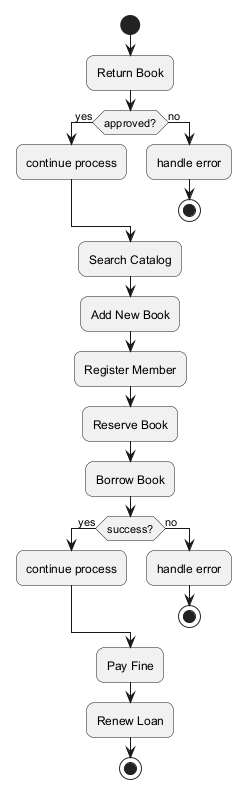

The diagram above was rendered by PlantUML. Its source (embedded in the PNG):
@startuml
skinparam backgroundColor #FFFFFF
skinparam roundCorner 15
start
:Return Book;
if (approved?) then (yes)
:continue process;
else (no)
:handle error;
stop
endif
:Search Catalog;
:Add New Book;
:Register Member;
:Reserve Book;
:Borrow Book;
if (success?) then (yes)
:continue process;
else (no)
:handle error;
stop
endif
:Pay Fine;
:Renew Loan;
stop
@enduml